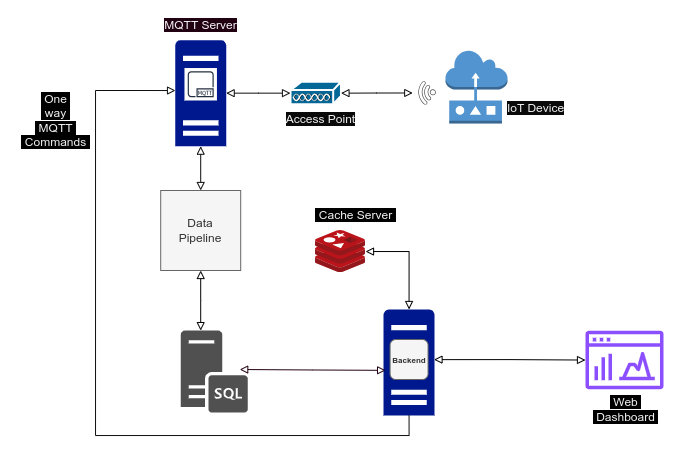

The diagram above was exported from draw.io. Its source (the exported page's mxGraphModel, read from the mxfile embedded in the PNG):
<mxGraphModel dx="615" dy="372" grid="1" gridSize="10" guides="1" tooltips="1" connect="1" arrows="1" fold="1" page="1" pageScale="1" pageWidth="850" pageHeight="1100" background="#ffffff" math="0" shadow="0">
  <root>
    <mxCell id="0" />
    <mxCell id="1" parent="0" />
    <mxCell id="ah66S-Bdh9irGLZp1Lhu-1" value="" style="outlineConnect=0;dashed=0;verticalLabelPosition=bottom;verticalAlign=top;align=center;html=1;shape=mxgraph.aws3.sensor;fillColor=#5294CF;gradientColor=none;" parent="1" vertex="1">
      <mxGeometry x="530" y="120" width="62" height="72.94" as="geometry" />
    </mxCell>
    <mxCell id="ah66S-Bdh9irGLZp1Lhu-2" value="" style="shape=mxgraph.cisco.misc.access_point;html=1;pointerEvents=1;dashed=0;fillColor=#036897;strokeColor=#ffffff;strokeWidth=2;verticalLabelPosition=bottom;verticalAlign=top;align=center;outlineConnect=0;" parent="1" vertex="1">
      <mxGeometry x="375" y="151.24" width="50.45" height="22.87" as="geometry" />
    </mxCell>
    <mxCell id="ah66S-Bdh9irGLZp1Lhu-4" value="" style="sketch=0;pointerEvents=1;shadow=0;dashed=0;html=1;strokeColor=none;fillColor=#434445;aspect=fixed;labelPosition=center;verticalLabelPosition=bottom;verticalAlign=top;align=center;outlineConnect=0;shape=mxgraph.vvd.wi_fi;rotation=-140;" parent="1" vertex="1">
      <mxGeometry x="500" y="153.47000000000003" width="18" height="18" as="geometry" />
    </mxCell>
    <mxCell id="ah66S-Bdh9irGLZp1Lhu-5" style="edgeStyle=orthogonalEdgeStyle;rounded=0;orthogonalLoop=1;jettySize=auto;html=1;entryX=1;entryY=0.5;entryDx=0;entryDy=0;entryPerimeter=0;strokeColor=#0A0A0A;endArrow=block;endFill=0;startArrow=block;startFill=0;" parent="1" source="ah66S-Bdh9irGLZp1Lhu-4" target="ah66S-Bdh9irGLZp1Lhu-2" edge="1">
      <mxGeometry relative="1" as="geometry" />
    </mxCell>
    <mxCell id="ah66S-Bdh9irGLZp1Lhu-41" style="edgeStyle=orthogonalEdgeStyle;rounded=0;orthogonalLoop=1;jettySize=auto;html=1;exitX=0.5;exitY=1;exitDx=0;exitDy=0;endArrow=block;endFill=0;startArrow=block;startFill=0;strokeColor=#000000;" parent="1" source="ah66S-Bdh9irGLZp1Lhu-12" edge="1">
      <mxGeometry relative="1" as="geometry">
        <mxPoint x="285.20000000000005" y="400.098466927486" as="targetPoint" />
      </mxGeometry>
    </mxCell>
    <mxCell id="ah66S-Bdh9irGLZp1Lhu-12" value="Data&lt;div&gt;Pipeline&lt;/div&gt;" style="whiteSpace=wrap;html=1;aspect=fixed;fillColor=#f5f5f5;fontColor=#333333;strokeColor=#666666;" parent="1" vertex="1">
      <mxGeometry x="245.2" y="260" width="80" height="80" as="geometry" />
    </mxCell>
    <mxCell id="ah66S-Bdh9irGLZp1Lhu-24" style="edgeStyle=orthogonalEdgeStyle;rounded=0;orthogonalLoop=1;jettySize=auto;html=1;entryX=1;entryY=0.5;entryDx=0;entryDy=0;entryPerimeter=0;endArrow=block;endFill=0;strokeColor=#0D0D0D;startArrow=block;startFill=0;" parent="1" source="ah66S-Bdh9irGLZp1Lhu-2" target="ah66S-Bdh9irGLZp1Lhu-23" edge="1">
      <mxGeometry relative="1" as="geometry" />
    </mxCell>
    <mxCell id="ah66S-Bdh9irGLZp1Lhu-28" value="" style="group" parent="1" vertex="1" connectable="0">
      <mxGeometry x="259.76" y="109.67" width="50.879999999999995" height="106.00000000000001" as="geometry" />
    </mxCell>
    <mxCell id="ah66S-Bdh9irGLZp1Lhu-23" value="" style="sketch=0;aspect=fixed;pointerEvents=1;shadow=0;dashed=0;html=1;strokeColor=none;labelPosition=center;verticalLabelPosition=bottom;verticalAlign=top;align=center;fillColor=#00188D;shape=mxgraph.mscae.enterprise.server_generic" parent="ah66S-Bdh9irGLZp1Lhu-28" vertex="1">
      <mxGeometry width="50.88" height="106" as="geometry" />
    </mxCell>
    <mxCell id="ah66S-Bdh9irGLZp1Lhu-27" value="" style="sketch=0;outlineConnect=0;fontColor=#232F3E;gradientColor=none;strokeColor=#232F3E;fillColor=#ffffff;dashed=0;verticalLabelPosition=bottom;verticalAlign=top;align=center;html=1;fontSize=12;fontStyle=0;aspect=fixed;shape=mxgraph.aws4.resourceIcon;resIcon=mxgraph.aws4.mqtt_protocol;" parent="ah66S-Bdh9irGLZp1Lhu-28" vertex="1">
      <mxGeometry x="9.210000000000036" y="27.86" width="32.47" height="32.47" as="geometry" />
    </mxCell>
    <mxCell id="ah66S-Bdh9irGLZp1Lhu-34" value="" style="group" parent="1" vertex="1" connectable="0">
      <mxGeometry x="468.12" y="379" width="50.879999999999995" height="106.00000000000001" as="geometry" />
    </mxCell>
    <mxCell id="ah66S-Bdh9irGLZp1Lhu-35" value="" style="sketch=0;aspect=fixed;pointerEvents=1;shadow=0;dashed=0;html=1;strokeColor=none;labelPosition=center;verticalLabelPosition=bottom;verticalAlign=top;align=center;fillColor=#00188D;shape=mxgraph.mscae.enterprise.server_generic" parent="ah66S-Bdh9irGLZp1Lhu-34" vertex="1">
      <mxGeometry width="50.88" height="106" as="geometry" />
    </mxCell>
    <mxCell id="ah66S-Bdh9irGLZp1Lhu-37" value="&lt;font face=&quot;Helvetica&quot; style=&quot;font-size: 8px;&quot;&gt;&lt;b style=&quot;&quot;&gt;Backend&lt;/b&gt;&lt;/font&gt;" style="rounded=1;whiteSpace=wrap;html=1;fillColor=#f5f5f5;fontColor=#333333;strokeColor=#666666;" parent="ah66S-Bdh9irGLZp1Lhu-34" vertex="1">
      <mxGeometry x="6.439999999999998" y="30" width="38" height="40" as="geometry" />
    </mxCell>
    <mxCell id="ah66S-Bdh9irGLZp1Lhu-40" style="edgeStyle=orthogonalEdgeStyle;rounded=0;orthogonalLoop=1;jettySize=auto;html=1;exitX=0.5;exitY=1;exitDx=0;exitDy=0;exitPerimeter=0;entryX=0.5;entryY=0;entryDx=0;entryDy=0;strokeColor=#0A0A0A;endArrow=block;endFill=0;startArrow=block;startFill=0;" parent="1" source="ah66S-Bdh9irGLZp1Lhu-23" target="ah66S-Bdh9irGLZp1Lhu-12" edge="1">
      <mxGeometry relative="1" as="geometry" />
    </mxCell>
    <mxCell id="ah66S-Bdh9irGLZp1Lhu-42" style="edgeStyle=orthogonalEdgeStyle;rounded=0;orthogonalLoop=1;jettySize=auto;html=1;entryX=0.039;entryY=0.574;entryDx=0;entryDy=0;entryPerimeter=0;strokeColor=#210011;endArrow=block;endFill=0;startArrow=block;startFill=0;" parent="1" target="ah66S-Bdh9irGLZp1Lhu-35" edge="1">
      <mxGeometry relative="1" as="geometry">
        <mxPoint x="324.20000000000005" y="439" as="sourcePoint" />
      </mxGeometry>
    </mxCell>
    <mxCell id="ah66S-Bdh9irGLZp1Lhu-43" style="edgeStyle=orthogonalEdgeStyle;rounded=0;orthogonalLoop=1;jettySize=auto;html=1;exitX=0.5;exitY=1;exitDx=0;exitDy=0;exitPerimeter=0;entryX=0.005;entryY=0.475;entryDx=0;entryDy=0;entryPerimeter=0;strokeColor=#0D0D0D;endArrow=block;endFill=0;" parent="1" source="ah66S-Bdh9irGLZp1Lhu-35" target="ah66S-Bdh9irGLZp1Lhu-23" edge="1">
      <mxGeometry relative="1" as="geometry">
        <Array as="points">
          <mxPoint x="494" y="505" />
          <mxPoint x="180" y="505" />
          <mxPoint x="180" y="160" />
        </Array>
      </mxGeometry>
    </mxCell>
    <mxCell id="ah66S-Bdh9irGLZp1Lhu-45" value="" style="image;sketch=0;aspect=fixed;html=1;points=[];align=center;fontSize=12;image=img/lib/mscae/Cache_Redis_Product.svg;" parent="1" vertex="1">
      <mxGeometry x="400" y="300" width="50" height="42" as="geometry" />
    </mxCell>
    <mxCell id="ah66S-Bdh9irGLZp1Lhu-46" style="edgeStyle=orthogonalEdgeStyle;rounded=0;orthogonalLoop=1;jettySize=auto;html=1;entryX=0.5;entryY=0;entryDx=0;entryDy=0;entryPerimeter=0;startArrow=block;startFill=0;endArrow=block;endFill=0;strokeColor=#000000;" parent="1" source="ah66S-Bdh9irGLZp1Lhu-45" target="ah66S-Bdh9irGLZp1Lhu-35" edge="1">
      <mxGeometry relative="1" as="geometry" />
    </mxCell>
    <mxCell id="ah66S-Bdh9irGLZp1Lhu-47" value="" style="sketch=0;outlineConnect=0;fontColor=#232F3E;gradientColor=none;fillColor=#8C4FFF;strokeColor=none;dashed=0;verticalLabelPosition=bottom;verticalAlign=top;align=center;html=1;fontSize=12;fontStyle=0;aspect=fixed;pointerEvents=1;shape=mxgraph.aws4.opensearch_dashboards;" parent="1" vertex="1">
      <mxGeometry x="670" y="400" width="78" height="59" as="geometry" />
    </mxCell>
    <mxCell id="ah66S-Bdh9irGLZp1Lhu-48" style="edgeStyle=orthogonalEdgeStyle;rounded=0;orthogonalLoop=1;jettySize=auto;html=1;strokeColor=#000000;endArrow=block;endFill=0;startArrow=block;startFill=0;exitX=0.99;exitY=0.473;exitDx=0;exitDy=0;exitPerimeter=0;" parent="1" source="ah66S-Bdh9irGLZp1Lhu-35" target="ah66S-Bdh9irGLZp1Lhu-47" edge="1">
      <mxGeometry relative="1" as="geometry">
        <mxPoint x="520" y="429" as="sourcePoint" />
      </mxGeometry>
    </mxCell>
    <mxCell id="ah66S-Bdh9irGLZp1Lhu-52" value="&lt;span style=&quot;background-color: rgb(0, 0, 0);&quot;&gt;&amp;nbsp;Web&amp;nbsp;&lt;/span&gt;&lt;div&gt;&lt;span style=&quot;background-color: rgb(0, 0, 0);&quot;&gt;&amp;nbsp;Dashboard&amp;nbsp;&lt;/span&gt;&lt;/div&gt;" style="text;html=1;align=center;verticalAlign=middle;resizable=0;points=[];autosize=1;strokeColor=none;fillColor=none;" parent="1" vertex="1">
      <mxGeometry x="665" y="459" width="90" height="40" as="geometry" />
    </mxCell>
    <mxCell id="ah66S-Bdh9irGLZp1Lhu-53" value="&lt;span style=&quot;background-color: rgb(33, 0, 17);&quot;&gt;MQTT Server&lt;/span&gt;" style="text;html=1;align=center;verticalAlign=middle;resizable=0;points=[];autosize=1;strokeColor=none;fillColor=none;" parent="1" vertex="1">
      <mxGeometry x="235.2" y="79.67" width="100" height="30" as="geometry" />
    </mxCell>
    <mxCell id="ah66S-Bdh9irGLZp1Lhu-56" value="&lt;span style=&quot;background-color: rgb(10, 10, 10);&quot;&gt;Access Point&lt;/span&gt;" style="text;html=1;align=center;verticalAlign=middle;resizable=0;points=[];autosize=1;strokeColor=none;fillColor=none;" parent="1" vertex="1">
      <mxGeometry x="360" y="174.11" width="90" height="30" as="geometry" />
    </mxCell>
    <mxCell id="ah66S-Bdh9irGLZp1Lhu-57" value="&lt;span style=&quot;background-color: rgb(10, 10, 10);&quot;&gt;IoT Device&lt;/span&gt;" style="text;html=1;align=center;verticalAlign=middle;resizable=0;points=[];autosize=1;strokeColor=none;fillColor=none;" parent="1" vertex="1">
      <mxGeometry x="580" y="162.94" width="80" height="30" as="geometry" />
    </mxCell>
    <mxCell id="ah66S-Bdh9irGLZp1Lhu-58" value="&lt;span style=&quot;background-color: rgb(0, 0, 0);&quot;&gt;&amp;nbsp;One&amp;nbsp;&lt;/span&gt;&lt;div&gt;&lt;span style=&quot;background-color: rgb(0, 0, 0);&quot;&gt;&amp;nbsp;way&amp;nbsp;&lt;/span&gt;&lt;/div&gt;&lt;div&gt;&lt;span style=&quot;background-color: rgb(0, 0, 0);&quot;&gt;&amp;nbsp;MQTT&amp;nbsp;&lt;/span&gt;&lt;/div&gt;&lt;div&gt;&lt;span style=&quot;background-color: rgb(0, 0, 0);&quot;&gt;&amp;nbsp;Commands&amp;nbsp;&lt;/span&gt;&lt;/div&gt;" style="text;html=1;align=center;verticalAlign=middle;resizable=0;points=[];autosize=1;strokeColor=none;fillColor=none;" parent="1" vertex="1">
      <mxGeometry x="95" y="155.11" width="90" height="70" as="geometry" />
    </mxCell>
    <mxCell id="ah66S-Bdh9irGLZp1Lhu-59" value="&lt;span style=&quot;background-color: rgb(0, 0, 0);&quot;&gt;&amp;nbsp;Cache Server&amp;nbsp;&lt;/span&gt;" style="text;html=1;align=center;verticalAlign=middle;resizable=0;points=[];autosize=1;strokeColor=none;fillColor=none;" parent="1" vertex="1">
      <mxGeometry x="390" y="270" width="100" height="30" as="geometry" />
    </mxCell>
    <mxCell id="ah66S-Bdh9irGLZp1Lhu-60" value="" style="sketch=0;pointerEvents=1;shadow=0;dashed=0;html=1;strokeColor=none;fillColor=#505050;labelPosition=center;verticalLabelPosition=bottom;verticalAlign=top;outlineConnect=0;align=center;shape=mxgraph.office.servers.sql_server;" parent="1" vertex="1">
      <mxGeometry x="265.2" y="400" width="67" height="82" as="geometry" />
    </mxCell>
  </root>
</mxGraphModel>